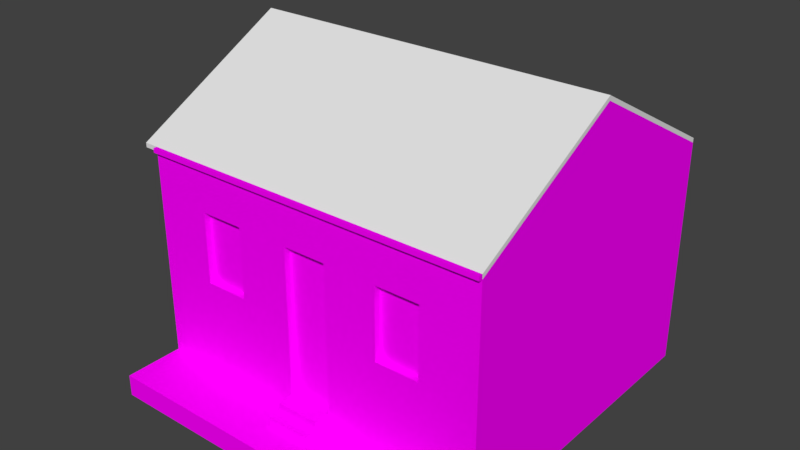 # Source: casasportocimento.blend  (saved by Blender 2.79.0; exported with 4.5.12 LTS)
import bpy
from mathutils import Matrix  # noqa: F401  (used for matrix-valued properties, if any)

bpy.ops.wm.read_factory_settings(use_empty=True)
scene = bpy.context.scene
scene.name = 'Scene'

# ---- collections
col_collection_1 = bpy.data.collections.new('Collection 1'); scene.collection.children.link(col_collection_1)

# ---- images (referenced by path relative to the original .blend; pixels are not part of the script)
import os
ASSET_DIR = os.environ.get("B2B_ASSET_DIR", "")  # directory of the original .blend (textures are referenced by path, not embedded)
HERE = os.path.dirname(os.path.abspath(__file__))  # packed textures are extracted next to this script under _unpacked/

def load_image(name, relpath, width, height, colorspace="sRGB"):
    """Load a texture the original file referenced (path relative to the .blend, or extracted next to this script)."""
    p = next((c for c in (os.path.join(HERE, relpath), os.path.join(ASSET_DIR, relpath)) if relpath and os.path.exists(c)), "")
    if p:
        img = bpy.data.images.load(p, check_existing=True)
        img.name = name
    else:  # same state as the original file: an image datablock whose file is absent (Cycles renders it pink)
        img = bpy.data.images.new(name, width, height)
        img.source = "FILE"
        img.filepath = "//" + (relpath or name)
    img.colorspace_settings.name = colorspace
    return img
img_parede16_jpg = load_image('Parede16.jpg', 'Parede16.jpg', 1024, 1024, 'sRGB')
img_t6_jpg = load_image('T6.jpg', 'T6.jpg', 1024, 1024, 'sRGB')
img_bake = load_image('Bake', 'Prontos/Porto_Cimento/Casa1.png', 1024, 1024, 'sRGB')

# ---- materials (node trees are filled in below, after node groups)
mat_paredes = bpy.data.materials.new('paredes')
mat_paredes.alpha_threshold = 0.0
mat_paredes.roughness = 0.5

# ---- material node trees
mat_paredes.use_nodes = True; mat_paredes.node_tree.nodes.clear()
_N = mat_paredes.node_tree.nodes; _L = mat_paredes.node_tree.links
n0 = _N.new('ShaderNodeTexImage'); n0.name = 'Image Texture'; n0.location = (-256, 279)
n0.width = 140
n0.image = img_parede16_jpg
n1 = _N.new('ShaderNodeTexImage'); n1.name = 'Image Texture.001'; n1.location = (-256, 279)
n1.width = 140
n1.image = img_parede16_jpg
n2 = _N.new('ShaderNodeTexImage'); n2.name = 'Image Texture.003'; n2.location = (-381, -36)
n2.width = 140
n2.image = img_t6_jpg
n3 = _N.new('ShaderNodeMix'); n3.name = 'Mix'; n3.location = (-36, 16)
n3.data_type = 'RGBA'
n3.inputs[0].default_value = 1.0
n3.inputs[6].default_value = (0.0, 0.0, 0.0, 1.0)
n4 = _N.new('ShaderNodeMix'); n4.name = 'Mix.001'; n4.location = (479, 188)
n4.data_type = 'RGBA'
n5 = _N.new('ShaderNodeValToRGB'); n5.name = 'ColorRamp'; n5.location = (208, -130)
n5.color_ramp.interpolation = 'EASE'
while len(n5.color_ramp.elements) > 1: n5.color_ramp.elements.remove(n5.color_ramp.elements[-1])
n5.color_ramp.elements[0].position = 0.2273; n5.color_ramp.elements[0].color = (0.0, 0.0, 0.0, 1.0)
_e = n5.color_ramp.elements.new(0.5273); _e.color = (1.0, 1.0, 1.0, 1.0)
n6 = _N.new('ShaderNodeTexNoise'); n6.name = 'Noise Texture'; n6.location = (-46, -190)
n6.inputs[2].default_value = 10.0
n7 = _N.new('ShaderNodeUVMap'); n7.name = 'UV Map'; n7.location = (-1082, 182)
n7.uv_map = 'parede'
n8 = _N.new('ShaderNodeTexImage'); n8.name = 'Image Texture.002'; n8.location = (-256, 279)
n8.width = 140
n8.image = img_parede16_jpg
n9 = _N.new('ShaderNodeBsdfDiffuse'); n9.name = 'Diffuse BSDF'; n9.location = (1239, 247)
n10 = _N.new('ShaderNodeOutputMaterial'); n10.name = 'Material Output'; n10.location = (1593, 329)
n11 = _N.new('ShaderNodeMapping'); n11.name = 'Mapping'; n11.location = (-725, -138)
n11.inputs[3].default_value = (5.0, 5.0, 5.0)
n12 = _N.new('ShaderNodeTexCoord'); n12.name = 'Texture Coordinate'; n12.location = (-1157, -347)
n13 = _N.new('ShaderNodeTexImage'); n13.name = 'Image Texture.004'; n13.location = (252, -698)
n13.width = 140
n13.image = img_bake
_L.new(n2.outputs[0], n3.inputs[7])
_L.new(n3.outputs[2], n4.inputs[6])
_L.new(n11.outputs[0], n2.inputs[0])
_L.new(n9.outputs[0], n10.inputs[0])
_L.new(n5.outputs[0], n4.inputs[0])
_L.new(n6.outputs[1], n5.inputs[0])
_L.new(n8.outputs[0], n4.inputs[7])
_L.new(n4.outputs[2], n9.inputs[0])
_L.new(n12.outputs[2], n11.inputs[0])
n10.is_active_output = True

# ---- world
world_world = bpy.data.worlds.new('World'); scene.world = world_world
world_world.color = (0.05088, 0.05088, 0.05088)
world_world.use_sun_shadow = False
world_world.sun_shadow_jitter_overblur = 0.0
world_world.cycles.sampling_method = 'MANUAL'

# ---- meshes
me_cube_006 = bpy.data.meshes.new('Cube.006')
me_cube_006.from_pydata([(-2.175, -2.165, -2.126), (-2.175, -2.165, 1.169), (-2.175, 2.367, -2.126), (-2.175, 2.367, 1.169), (2.82, -2.165, -2.126), (2.82, -2.165, 1.169), (2.82, 2.367, -2.126), (2.82, 2.367, 1.169), (-2.175, 0.1009, 2.393), (2.82, 0.1009, 2.393), (-2.175, -2.165, -1.819), (2.82, -2.165, -1.819), (-2.175, -3.0, -1.819), (2.82, -3.0, -1.819), (-2.175, -3.0, -2.126), (2.82, -3.0, -2.126), (-2.175, -2.165, -2.126), (0.01027, -3.0, -1.819), (0.01027, -2.165, -1.574), (0.6346, -2.165, -1.574), (0.6346, -3.0, -1.819), (0.6346, -2.165, -1.819), (0.01027, -2.165, -1.819)], [], [(0, 1, 8, 3, 2), (2, 3, 7, 6), (6, 7, 9, 5, 4), (4, 5, 1, 0), (2, 6, 4, 0), (9, 8, 1, 5), (7, 3, 8, 9), (10, 12, 13, 11), (12, 14, 15, 13), (10, 16, 14, 12), (18, 17, 20, 19), (18, 22, 17), (20, 21, 19)])
me_cube_006.use_remesh_preserve_volume = False
me_cube_006.use_remesh_preserve_attributes = False
me_cube_006.use_mirror_vertex_groups = False
me_cube_006.update()
me_cube_005 = bpy.data.meshes.new('Cube.005')
me_cube_005.from_pydata([(-2.982, -1.352, -1.954), (-2.982, -1.352, 1.087), (-2.982, 2.086, -1.954), (-2.982, 2.086, 1.084), (3.145, -1.352, -1.954), (3.145, -1.352, 1.087), (3.145, 2.086, -1.954), (3.145, 2.086, 1.084), (-2.982, 0.3673, 2.129), (3.145, 0.3673, 2.129), (-2.889, -2.186, -1.954), (3.238, -2.186, -1.954), (-2.889, -2.186, -2.74), (3.238, -2.186, -2.186), (2.581, -2.186, -1.954), (2.581, -1.352, -1.419), (1.58, -1.352, -1.419), (1.58, -2.186, -1.954), (1.58, -1.352, -1.954), (2.581, -1.352, -1.954)], [], [(0, 1, 8, 3, 2), (2, 3, 7, 6), (6, 7, 9, 5, 4), (4, 5, 1, 0), (2, 6, 4, 0), (9, 8, 1, 5), (7, 3, 8, 9), (0, 10, 11, 4), (10, 12, 13, 11), (15, 16, 17, 14), (15, 14, 19), (17, 16, 18), (11, 13, 4), (10, 0, 12)])
me_cube_005.use_remesh_preserve_volume = False
me_cube_005.use_remesh_preserve_attributes = False
me_cube_005.use_mirror_vertex_groups = False
me_cube_005.update()
me_cube_004 = bpy.data.meshes.new('Cube.004')
me_cube_004.from_pydata([(-3.003, -1.0, 1.596), (-3.003, 3.532, 1.596), (1.992, -1.0, 1.596), (1.992, 3.532, 1.596), (-3.003, 1.266, 2.82), (1.992, 1.266, 2.82), (-3.21, 1.266, 2.883), (-3.003, 3.532, 1.659), (1.992, 3.532, 1.659), (1.992, 1.266, 2.883), (1.992, -1.0, 1.659), (-3.003, -1.0, 1.659), (-3.21, 1.266, 2.82), (-3.21, 3.532, 1.596), (-3.21, -1.0, 1.596), (-3.21, 3.532, 1.659), (-3.21, -1.0, 1.659)], [], [(2, 5, 9, 10), (5, 3, 8, 9), (3, 1, 7, 8), (8, 7, 6, 9), (0, 11, 16, 14), (11, 6, 16), (13, 12, 6, 15), (12, 14, 16, 6), (7, 1, 13, 15), (1, 4, 12, 13), (6, 7, 15), (4, 0, 14, 12), (9, 6, 11, 10)])
_uv = me_cube_004.uv_layers.new(name='UVMap')
_uv.uv.foreach_set('vector', [0.0, 0.8493, 1.133, 1.461, 1.133, 1.493, 0.0, 0.881, 0.133, 0.4613, 1.266, -0.1507, 1.266, -0.119, 0.133, 0.493, 0.4958, 0.8493, -2.002, 0.8493, -2.002, 0.881, 0.4958, 0.881, 0.4958, 0.2661, -2.002, 0.2661, -2.002, -0.867, 0.4958, -0.867, 0.0, 0.0, 0.0, 0.0, 0.0, 0.0, 0.0, 0.0, 0.9983, -1.0, 0.9983, 0.133, 0.9983, -1.0, 0.2661, 0.8493, -0.867, 1.461, -0.867, 1.493, 0.2661, 0.881, 0.133, 0.4613, -1.0, -0.1507, -1.0, -0.119, 0.133, 0.493, -2.002, 0.881, -2.002, 0.8493, -2.002, 0.8493, -2.002, 0.881, 0.0, 0.0, 0.0, 0.0, 0.0, 0.0, 0.0, 0.0, -2.002, -0.867, -2.002, 0.2661, -2.002, 0.2661, 0.0, 0.0, 0.0, 0.0, 0.0, 0.0, 0.0, 0.0, 0.4958, 0.133, -2.002, 0.133, -0.7529, 0.0, 0.4958, 0.0])
me_cube_004.use_remesh_preserve_volume = False
me_cube_004.use_remesh_preserve_attributes = False
me_cube_004.use_mirror_vertex_groups = False
me_cube_004.update()
me_cube_003 = bpy.data.meshes.new('Cube.003')
me_cube_003.from_pydata([(-3.325, -0.1857, -0.5258), (-3.325, -0.1857, 1.874), (-3.325, 3.252, -0.5258), (-3.325, 3.252, 1.874), (1.144, -0.1857, -0.5258), (1.144, -0.1857, 1.874), (2.709, 3.252, -0.5258), (-3.325, 1.533, 2.919), (-1.489, -0.1857, 1.874), (-1.489, -0.1857, -0.5258), (2.709, -0.1857, 1.874), (-2.866, -0.1857, 1.319), (-2.866, -0.1857, 0.3966), (-1.948, -0.1857, 1.319), (-1.948, -0.1857, 0.3966), (2.709, 3.252, 1.874), (-1.03, -0.1857, 1.319), (-1.03, -0.1857, 0.3966), (2.709, 1.533, 2.919), (-0.1114, -0.1857, 1.319), (-0.1114, -0.1857, 0.3966), (-1.948, -0.1258, 1.319), (-2.866, -0.1258, 1.319), (-1.948, -0.1258, 0.3966), (-2.866, -0.1258, 0.3966), (-0.1114, -0.1258, 1.319), (-1.03, -0.1258, 1.319), (-0.1114, -0.1258, 0.3966), (-1.03, -0.1258, 0.3966), (2.709, -0.1857, -0.5258), (2.145, -0.1857, -0.5258), (2.145, -0.08543, 1.356), (1.144, -0.08543, 1.356), (2.145, -0.08543, -0.5258), (1.144, -0.08543, -0.5258), (1.144, -0.4413, -0.5258), (2.145, -0.4413, -0.5258), (1.144, -0.4413, -0.6654), (2.145, -0.4413, -0.6654), (1.144, -0.585, -0.6654), (2.145, -0.585, -0.6654), (1.144, -0.585, -0.8407), (2.145, -0.585, -0.8407), (-3.325, -0.1857, -1.061), (-3.325, 3.252, -1.061), (1.144, -0.1857, -1.061), (2.709, 3.252, -1.061), (-1.489, -0.1857, -1.061), (2.709, -0.1857, -1.061), (2.145, -0.1857, -1.061), (1.144, -0.1857, -1.061), (1.144, -0.7334, -0.8407), (2.145, -0.7334, -0.8407), (1.144, -0.7334, -1.061), (2.145, -0.7334, -1.061), (-3.325, -1.02, -1.061), (1.144, -1.02, -1.061), (-1.489, -1.02, -1.061), (2.709, -1.02, -1.061), (-3.325, -1.02, -1.292), (1.144, -1.02, -1.336), (-1.489, -1.02, -1.467), (2.709, -1.02, -1.292), (-3.325, -0.1857, -1.292), (2.709, -0.1857, -1.292), (1.144, -0.1857, 1.356), (2.145, -0.1857, 1.356), (-3.325, -1.02, -1.599)], [], [(0, 1, 7, 3, 2), (15, 18, 10), (4, 65, 19, 20), (17, 16, 8, 9), (12, 11, 1, 0), (9, 14, 12, 0), (4, 20, 17, 9), (12, 14, 23, 24), (19, 5, 8, 16), (9, 8, 13, 14), (13, 8, 1, 11), (16, 17, 28, 26), (15, 10, 29, 6), (27, 25, 26, 28), (23, 21, 22, 24), (19, 16, 26, 25), (14, 13, 21, 23), (11, 12, 24, 22), (17, 20, 27, 28), (13, 11, 22, 21), (20, 19, 25, 27), (32, 34, 33, 31), (32, 65, 4, 34), (31, 33, 30, 66), (9, 0, 43, 47), (3, 15, 6, 2), (34, 4, 30, 33), (30, 4, 35, 36), (36, 35, 37, 38), (38, 37, 39, 40), (40, 39, 41, 42), (6, 29, 48, 46), (2, 6, 46, 44), (4, 9, 47, 45), (0, 2, 44, 43), (30, 48, 29), (48, 30, 4, 45), (35, 4, 50), (37, 35, 50), (39, 37, 50), (41, 39, 50), (40, 42, 49), (38, 40, 49), (36, 38, 49), (30, 36, 49), (42, 41, 51, 52), (52, 51, 53, 54), (52, 54, 49), (50, 51, 41), (51, 50, 53), (42, 52, 49), (48, 45, 56, 58), (47, 43, 55, 57), (45, 47, 57, 56), (58, 56, 60, 62), (57, 55, 59, 61), (56, 57, 61, 60), (63, 59, 55, 43), (48, 58, 62, 64), (66, 65, 32, 31), (10, 5, 65, 66), (19, 65, 5), (10, 66, 30, 29), (61, 59, 67)])
_uv = me_cube_003.uv_layers.new(name='UVMap')
_uv.uv.foreach_set('vector', [0.6248, 0.0002528, 0.8887, 0.0002528, 0.9963, 0.1772, 0.8887, 0.3541, 0.6248, 0.3541, 0.9953, 0.6357, 0.8183, 0.7433, 0.6414, 0.6357, 0.4602, 0.393, 0.4602, 0.5878, 0.331, 0.5828, 0.331, 0.4879, 0.2365, 0.4879, 0.2365, 0.5828, 0.1892, 0.64, 0.1892, 0.3761, 0.0475, 0.4879, 0.0475, 0.5828, 0.0002549, 0.64, 0.0002528, 0.3761, 0.1892, 0.3761, 0.142, 0.4879, 0.0475, 0.4879, 0.0002528, 0.3761, 0.4602, 0.393, 0.331, 0.4879, 0.2365, 0.4879, 0.1892, 0.3761, 0.3909, 0.9562, 0.2964, 0.9562, 0.2964, 0.9501, 0.3909, 0.9501, 0.331, 0.5828, 0.4602, 0.64, 0.1892, 0.64, 0.2365, 0.5828, 0.1892, 0.3761, 0.1892, 0.64, 0.142, 0.5828, 0.142, 0.4879, 0.142, 0.5828, 0.1892, 0.64, 0.0002549, 0.64, 0.0475, 0.5828, 0.107, 0.9496, 0.01207, 0.9496, 0.01207, 0.9434, 0.107, 0.9434, 0.9953, 0.6357, 0.6414, 0.6357, 0.6414, 0.3718, 0.9953, 0.3718, 0.8687, 0.7193, 0.9918, 0.7193, 0.9918, 0.8418, 0.8687, 0.8418, 0.8687, 0.7193, 0.9918, 0.7193, 0.9918, 0.8418, 0.8687, 0.8418, 0.2015, 0.9496, 0.107, 0.9496, 0.107, 0.9434, 0.2015, 0.9434, 0.2964, 0.9562, 0.2015, 0.9562, 0.2015, 0.9501, 0.2964, 0.9501, 0.107, 0.9562, 0.01207, 0.9562, 0.01207, 0.9501, 0.107, 0.9501, 0.3909, 0.9496, 0.2964, 0.9496, 0.2964, 0.9434, 0.3909, 0.9434, 0.2015, 0.9562, 0.107, 0.9562, 0.107, 0.9501, 0.2015, 0.9501, 0.2964, 0.9496, 0.2015, 0.9496, 0.2015, 0.9434, 0.2964, 0.9434, 0.9811, 0.9954, 0.638, 0.9954, 0.638, 0.8523, 0.9811, 0.8523, 0.2591, 0.9567, 0.2591, 0.9671, 0.4602, 0.393, 0.01207, 0.9567, 0.362, 0.9567, 0.609, 0.9567, 0.5632, 0.393, 0.362, 0.9671, 0.1892, 0.3761, 0.0002528, 0.3761, 0.0002528, 0.3761, 0.1892, 0.3761, 0.0002528, 0.6578, 0.6212, 0.6578, 0.6212, 0.9217, 0.0002528, 0.9217, 0.01207, 0.9567, 0.01207, 0.9671, 0.5632, 0.393, 0.609, 0.9567, 0.5632, 0.393, 0.4602, 0.393, 0.4602, 0.393, 0.5632, 0.393, 0.5632, 0.393, 0.4602, 0.393, 0.4602, 0.393, 0.5632, 0.393, 0.5632, 0.393, 0.4602, 0.393, 0.4602, 0.393, 0.5632, 0.393, 0.5632, 0.393, 0.4602, 0.393, 0.4602, 0.393, 0.5632, 0.393, 0.9953, 0.3718, 0.6414, 0.3718, 0.6414, 0.3718, 0.9953, 0.3718, 0.0002528, 0.9217, 0.6212, 0.9217, 0.6212, 0.9217, 0.0002528, 0.9217, 0.4602, 0.393, 0.1892, 0.3761, 0.1892, 0.3761, 0.4602, 0.393, 0.6248, 0.0002528, 0.6248, 0.3541, 0.6248, 0.3541, 0.6248, 0.0002528, 0.5632, 0.393, 0.6414, 0.3718, 0.6414, 0.3718, 0.0, 0.0, 0.0, 0.0, 0.0, 0.0, 0.0, 0.0, 0.4602, 0.393, 0.4602, 0.393, 0.0, 0.0, 0.4602, 0.393, 0.4602, 0.393, 0.0, 0.0, 0.4602, 0.393, 0.4602, 0.393, 0.0, 0.0, 0.4602, 0.393, 0.4602, 0.393, 0.0, 0.0, 0.5632, 0.393, 0.5632, 0.393, 0.0, 0.0, 0.5632, 0.393, 0.5632, 0.393, 0.0, 0.0, 0.5632, 0.393, 0.5632, 0.393, 0.0, 0.0, 0.5632, 0.393, 0.5632, 0.393, 0.0, 0.0, 0.5632, 0.393, 0.4602, 0.393, 0.4602, 0.393, 0.5632, 0.393, 0.5632, 0.393, 0.4602, 0.393, 0.4602, 0.393, 0.5632, 0.393, 0.5632, 0.393, 0.5632, 0.393, 0.0, 0.0, 0.0, 0.0, 0.4602, 0.393, 0.4602, 0.393, 0.4602, 0.393, 0.0, 0.0, 0.4602, 0.393, 0.5632, 0.393, 0.5632, 0.393, 0.0, 0.0, 0.0, 0.0, 0.0, 0.0, 0.0, 0.0, 0.0, 0.0, 0.1892, 0.3761, 0.0002528, 0.3761, 0.0002528, 0.3761, 0.1892, 0.3761, 0.4602, 0.393, 0.1892, 0.3761, 0.1892, 0.3761, 0.4602, 0.393, 0.0, 0.0, 0.0, 0.0, 0.0, 0.0, 0.0, 0.0, 0.1892, 0.3761, 0.0002528, 0.3761, 0.0002528, 0.3761, 0.1892, 0.3761, 0.4602, 0.393, 0.1892, 0.3761, 0.1892, 0.3761, 0.4602, 0.393, 0.0, 0.0, 0.0002528, 0.3761, 0.0002528, 0.3761, 0.0002528, 0.3761, 0.0, 0.0, 0.0, 0.0, 0.0, 0.0, 0.0, 0.0, 0.362, 0.9671, 0.2591, 0.9671, 0.2591, 0.9567, 0.362, 0.9567, 0.0, 0.0, 0.0, 0.0, 0.0, 0.0, 0.0, 0.0, 0.331, 0.5828, 0.4602, 0.5878, 0.4602, 0.64, 0.6212, 0.64, 0.5632, 0.5867, 0.5632, 0.393, 0.6212, 0.3761, 0.1892, 0.3761, 0.0002528, 0.3761, 0.0, 0.0])
me_cube_003.use_remesh_preserve_volume = False
me_cube_003.use_remesh_preserve_attributes = False
me_cube_003.use_mirror_vertex_groups = False
me_cube_003.update()
me_cube_002 = bpy.data.meshes.new('Cube.002')
me_cube_002.from_pydata([(-3.647, -1.345, -0.3491), (-3.647, 2.093, -0.3491), (0.8217, -1.345, -0.3491), (-3.647, 0.3739, 0.6961), (-3.647, 0.3739, 0.7993), (-3.647, 2.093, -0.246), (-3.74, -1.496, -0.3378), (-3.74, -1.496, -0.441), (-1.811, -1.345, -0.3491), (2.577, 2.093, -0.246), (2.387, -1.345, -0.3491), (2.387, 2.093, -0.3491), (2.387, 0.3739, 0.6961), (2.577, 0.3739, 0.7993), (2.577, -1.496, -0.3378), (2.577, -1.496, -0.441), (1.823, -1.345, -0.3491), (2.387, 0.3739, 0.6961), (2.387, -1.345, -0.3491), (2.577, -1.496, -0.3378), (2.387, 2.093, -0.3491), (2.577, 0.3739, 0.6961), (2.577, 2.093, -0.3491), (-3.74, 0.3739, 0.6961), (-3.74, 0.3739, 0.7993)], [(12, 10)], [(4, 13, 9, 5), (7, 15, 14, 6), (1, 3, 4, 5), (4, 6, 14, 13), (0, 8, 2, 16, 10, 15, 7), (3, 0, 7, 23), (4, 3, 23, 24), (18, 17, 21, 15), (11, 9, 20), (1, 5, 9, 11), (20, 9, 22), (17, 20, 22, 21), (12, 11, 20, 17), (15, 21, 13, 19), (21, 22, 9, 13), (23, 7, 6, 24), (6, 4, 24)])
_uv = me_cube_002.uv_layers.new(name='UVMap')
_uv.uv.foreach_set('vector', [0.4958, 0.8595, 3.513, 0.8595, 3.513, 1.719, 0.4958, 1.719, 0.4958, 0.9244, 3.513, 0.9244, 3.513, 0.976, 0.4958, 0.976, 0.7191, 0.9704, -0.1405, 1.493, -0.1405, 1.545, 0.7191, 1.022, 0.4958, 0.8595, 0.4958, -0.07525, 3.513, -0.07525, 3.513, 0.8595, 0.4958, 0.0, 1.414, 0.0, 2.73, 0.0, 3.231, 0.0, 3.513, 0.0, 3.513, -0.07525, 0.4958, -0.07525, 0.0, 0.0, 0.0, 0.0, 0.0, 0.0, 0.0, 0.0, -0.1405, 1.545, -0.1405, 1.493, -0.1405, 1.493, -0.1405, 1.545, 0.0, 0.0, 0.0, 0.0, 0.0, 0.0, 0.0, 0.0, 1.513, 0.9704, 1.513, 1.022, 1.513, 0.9704, -1.504, 0.9704, -1.504, 1.022, 1.513, 1.022, 1.513, 0.9704, 1.513, 0.9704, 1.513, 1.022, 1.513, 0.9704, 0.0, 0.0, 0.0, 0.0, 0.0, 0.0, 0.0, 0.0, 0.0, 0.0, 0.0, 0.0, 0.0, 0.0, 0.0, 0.0, 0.0, 0.9704, 0.8595, 1.493, 0.8595, 1.545, -0.07525, 0.976, 0.8595, 0.493, 1.719, -0.02965, 1.719, 0.02194, 0.8595, 0.5446, 0.8595, 0.493, 0.0, -0.02965, -0.07525, -0.02398, 0.8595, 0.5446, 0.4958, -0.07525, 0.4958, 0.8595, 0.4958, 0.8595])
me_cube_002.use_remesh_preserve_volume = False
me_cube_002.use_remesh_preserve_attributes = False
me_cube_002.use_mirror_vertex_groups = False
me_cube_002.update()
me_cube_001 = bpy.data.meshes.new('Cube.001')
me_cube_001.from_pydata([(-3.003, -1.0, -1.329), (-3.003, -1.0, 1.596), (-3.003, 3.532, -1.635), (-3.003, 3.532, 1.596), (1.992, -1.0, 1.596), (1.992, 3.532, -1.635), (1.992, 3.532, 1.596), (-3.003, 1.266, 2.82), (1.992, 1.266, 2.82), (0.5673, -1.0, -0.0001729), (-2.203, -1.0, -0.0001729), (-0.5059, -1.0, 1.596), (-0.818, -1.0, -1.329), (-0.1937, -1.0, -1.329), (-0.818, -1.231, -1.084), (-0.818, -1.395, -1.329), (-0.1937, -1.231, -1.084), (-1.579, -1.0, -0.0001729), (-1.579, -1.0, 0.9997), (0.5673, -1.0, 0.9997), (-0.1937, -1.395, -1.329), (-2.203, -1.0, 0.9997), (1.192, -1.0, 0.9997), (-0.818, -1.0, 0.9997), (-0.1937, -1.0, 0.9997), (1.192, -1.0, -0.0001729), (-0.818, -1.0, -1.084), (-0.1937, -1.0, -1.084), (0.5673, -0.8998, -0.0001729), (-0.1937, -1.231, -1.206), (-0.1937, -1.395, -1.206), (0.5673, -0.8998, 0.9997), (-0.818, -1.231, -1.206), (-0.818, -1.395, -1.206), (-2.203, -0.8998, 0.9997), (-2.203, -0.8998, -0.0001729), (1.192, -0.8998, 0.9997), (1.192, -0.8998, -0.0001729), (-1.579, -0.8998, -0.0001729), (-1.579, -0.8998, 0.9997), (-0.1937, -0.8998, 0.9997), (-0.818, -0.8998, 0.9997), (-0.818, -0.8998, -1.084), (-0.1937, -0.8998, -1.084), (1.992, -1.0, 1.659), (-3.003, -1.0, 1.659), (-0.5059, -1.0, 1.659), (-0.5059, -1.053, 1.596), (-0.5059, -1.053, 1.659), (1.992, -1.053, 1.596), (-3.003, -1.053, 1.596), (1.992, -1.053, 1.659), (-3.003, -1.053, 1.659), (-3.003, -1.834, -1.329), (1.992, -1.834, -1.329), (-0.818, -1.834, -1.329), (-0.1937, -1.834, -1.329), (-3.003, -1.0, -1.635), (-3.003, -1.834, -1.635), (1.992, -1.834, -1.635), (-0.818, -1.834, -1.635), (-0.1937, -1.834, -1.635), (1.992, -1.0, -1.329), (1.992, -1.0, -1.635)], [], [(1, 7, 3), (2, 3, 6, 5), (6, 8, 4), (23, 18, 17, 26), (5, 6, 4, 62), (0, 1, 3, 2), (12, 17, 10, 0), (22, 4, 11, 19), (11, 18, 23), (18, 11, 1, 21), (19, 24, 27, 9), (62, 25, 9, 13), (19, 9, 28, 31), (62, 4, 22, 25), (22, 19, 31, 36), (11, 24, 19), (9, 27, 13), (23, 26, 42, 41), (27, 26, 14, 16), (11, 23, 24), (0, 10, 21, 1), (12, 15, 33, 32), (13, 27, 16, 29), (26, 17, 12), (15, 20, 30, 33), (33, 30, 29, 32), (14, 32, 29, 16), (26, 12, 32, 14), (20, 13, 29, 30), (41, 42, 43, 40), (38, 39, 34, 35), (37, 36, 31, 28), (10, 17, 38, 35), (17, 18, 39, 38), (27, 24, 40, 43), (21, 10, 35, 34), (26, 27, 43, 42), (24, 23, 41, 40), (25, 22, 36, 37), (9, 25, 37, 28), (18, 21, 34, 39), (1, 11, 47, 50), (44, 46, 48, 51), (50, 47, 48, 52), (47, 49, 51, 48), (46, 45, 52, 48), (4, 44, 51, 49), (45, 1, 50, 52), (11, 4, 49, 47), (53, 55, 15), (54, 20, 56), (20, 15, 55, 56), (55, 53, 58, 60), (56, 55, 60, 61), (53, 0, 57, 58), (54, 56, 61, 59), (0, 2, 57), (54, 59, 63, 62), (62, 13, 20, 54), (0, 53, 15, 12), (62, 63, 5)])
_uv = me_cube_001.uv_layers.new(name='UVMap')
_uv.uv.foreach_set('vector', [0.403, 0.7719, 0.2483, 0.8574, 0.09357, 0.7719, 0.0169, 0.009757, 0.1454, 0.009757, 0.1454, 0.2459, 0.0169, 0.2459, 0.8547, 0.7643, 0.7024, 0.8485, 0.55, 0.7643, 0.5852, 0.3024, 0.5852, 0.3801, 0.4831, 0.3801, 0.3935, 0.3024, 0.8547, 0.542, 0.8547, 0.7643, 0.55, 0.7643, 0.55, 0.5631, 0.403, 0.5677, 0.403, 0.7719, 0.09357, 0.7719, 0.09357, 0.5463, 0.3685, 0.3024, 0.4831, 0.3801, 0.4831, 0.4439, 0.3685, 0.5256, 0.5852, 0.09723, 0.6461, 0.01555, 0.6461, 0.2706, 0.5852, 0.161, 0.6461, 0.2706, 0.5852, 0.3801, 0.5852, 0.3024, 0.5852, 0.3801, 0.6461, 0.2706, 0.6461, 0.5256, 0.5852, 0.4439, 0.5852, 0.161, 0.5852, 0.2387, 0.3935, 0.2387, 0.4831, 0.161, 0.3685, 0.01555, 0.4831, 0.09723, 0.4831, 0.161, 0.3685, 0.2387, 0.3319, 0.9694, 0.5067, 0.9695, 0.5067, 0.987, 0.3319, 0.9869, 0.3685, 0.01555, 0.6461, 0.01555, 0.5852, 0.09723, 0.4831, 0.09723, 0.2227, 0.9694, 0.3319, 0.9694, 0.3319, 0.9869, 0.2227, 0.9869, 0.6461, 0.2706, 0.5852, 0.2387, 0.5852, 0.161, 0.4831, 0.161, 0.3935, 0.2387, 0.3685, 0.2387, 0.494, 0.8842, 0.1656, 0.8842, 0.1656, 0.8667, 0.494, 0.8667, 0.9147, 0.1101, 0.8185, 0.1101, 0.8185, 0.07448, 0.9147, 0.07448, 0.6461, 0.2706, 0.5852, 0.3024, 0.5852, 0.2387, 0.3685, 0.5256, 0.4831, 0.4439, 0.5852, 0.4439, 0.6461, 0.5256, 0.7578, 0.01164, 0.8185, 0.01164, 0.8185, 0.03048, 0.7934, 0.03048, 0.9755, 0.01164, 0.9755, 0.04931, 0.9399, 0.04931, 0.9399, 0.03048, 0.3935, 0.3024, 0.4831, 0.3801, 0.3685, 0.3024, 0.8185, 0.01164, 0.9147, 0.01164, 0.9147, 0.03048, 0.8185, 0.03048, 0.8185, 0.03048, 0.9147, 0.03048, 0.9147, 0.05564, 0.8185, 0.05564, 0.8185, 0.07448, 0.8185, 0.05564, 0.9147, 0.05564, 0.9147, 0.07448, 0.7578, 0.04931, 0.7578, 0.01164, 0.7934, 0.03048, 0.7934, 0.04931, 0.9147, 0.01164, 0.9755, 0.01164, 0.9399, 0.03048, 0.9147, 0.03048, 0.1668, 0.5301, 0.1668, 0.01035, 0.3396, 0.01035, 0.3396, 0.5301, 0.981, 0.1411, 0.981, 0.4871, 0.7649, 0.4871, 0.7649, 0.1411, 0.981, 0.1411, 0.981, 0.4871, 0.7649, 0.4871, 0.7649, 0.1411, 0.1571, 0.9683, 0.0479, 0.9684, 0.0479, 0.9508, 0.1571, 0.9508, 0.6159, 0.9684, 0.4411, 0.9683, 0.4411, 0.9508, 0.6159, 0.9508, 0.9315, 0.8842, 0.6032, 0.8842, 0.6032, 0.8667, 0.9315, 0.8667, 0.3319, 0.9683, 0.1571, 0.9683, 0.1571, 0.9508, 0.3319, 0.9508, 0.8185, 0.1101, 0.9147, 0.1101, 0.9147, 0.1255, 0.8185, 0.1255, 0.6032, 0.8842, 0.494, 0.8842, 0.494, 0.8667, 0.6032, 0.8667, 0.04791, 0.9693, 0.2227, 0.9694, 0.2227, 0.9869, 0.0479, 0.9868, 0.5067, 0.9695, 0.6159, 0.9695, 0.6159, 0.987, 0.5067, 0.987, 0.4411, 0.9683, 0.3319, 0.9683, 0.3319, 0.9508, 0.4411, 0.9508, 0.9357, 0.9373, 0.4978, 0.9373, 0.4978, 0.9281, 0.9357, 0.9281, 0.05985, 0.9077, 0.4978, 0.9077, 0.4978, 0.917, 0.05985, 0.917, 0.9357, 0.9281, 0.4978, 0.9281, 0.4978, 0.917, 0.9357, 0.9169, 0.4978, 0.9281, 0.05985, 0.9281, 0.05985, 0.917, 0.4978, 0.917, 0.4978, 0.9077, 0.9357, 0.9077, 0.9357, 0.9169, 0.4978, 0.917, 0.05064, 0.9281, 0.05064, 0.917, 0.05985, 0.917, 0.05985, 0.9281, 0.9449, 0.9169, 0.9449, 0.9281, 0.9357, 0.9281, 0.9357, 0.9169, 0.4978, 0.9373, 0.05985, 0.9373, 0.05985, 0.9281, 0.4978, 0.9281, 0.6464, 0.4148, 0.6464, 0.2401, 0.6823, 0.2401, 0.6464, 0.01555, 0.6823, 0.1902, 0.6464, 0.1902, 0.6823, 0.1902, 0.6823, 0.2401, 0.6464, 0.2401, 0.6464, 0.1902, 0.74, 0.2401, 0.74, 0.4148, 0.7149, 0.4148, 0.7149, 0.2401, 0.74, 0.1902, 0.74, 0.2401, 0.7149, 0.2401, 0.7149, 0.1902, 0.4599, 0.5677, 0.403, 0.5677, 0.403, 0.5463, 0.4599, 0.5463, 0.74, 0.01555, 0.74, 0.1902, 0.7149, 0.1902, 0.7149, 0.01555, 0.403, 0.5677, 0.09357, 0.5463, 0.403, 0.5463, 0.4939, 0.5631, 0.4939, 0.542, 0.55, 0.542, 0.55, 0.5631, 0.7146, 0.01555, 0.7146, 0.1902, 0.6823, 0.1902, 0.6464, 0.01555, 0.7146, 0.4148, 0.6464, 0.4148, 0.6823, 0.2401, 0.7146, 0.2401, 0.55, 0.5631, 0.55, 0.542, 0.8547, 0.542])
me_cube_001.materials.append(mat_paredes)
me_cube_001.use_remesh_preserve_volume = False
me_cube_001.use_remesh_preserve_attributes = False
me_cube_001.use_mirror_vertex_groups = False
me_cube_001.update()

# ---- objects
ob_cube_005 = bpy.data.objects.new('Cube.005', me_cube_006)
ob_cube_004 = bpy.data.objects.new('Cube.004', me_cube_005)
ob_cube_003 = bpy.data.objects.new('Cube.003', me_cube_004)
ob_cube_002 = bpy.data.objects.new('Cube.002', me_cube_003)
ob_cube_001 = bpy.data.objects.new('Cube.001', me_cube_002)
ob_cube = bpy.data.objects.new('Cube', me_cube_001)

# ---- transforms, parenting, visibility, modifiers, constraints
ob_cube_005.location = (-0.8283, 8.714, 1.593)
ob_cube_005.hide_render = True
ob_cube_005.lineart.crease_threshold = 0.0
ob_cube_004.location = (4.881, 7.901, 1.96)
ob_cube_004.hide_render = True
ob_cube_004.lineart.crease_threshold = 0.0
ob_cube_003.location = (0.0, 0.0, 1.103)
ob_cube_003.lineart.crease_threshold = 0.0
ob_cube_002.location = (5.331, -0.8143, 1.067)
ob_cube_002.hide_render = True
ob_cube_002.lineart.crease_threshold = 0.0
ob_cube_001.location = (5.653, 0.3451, 3.29)
ob_cube_001.hide_render = True
ob_cube_001.lineart.crease_threshold = 0.0
ob_cube.location = (0.0, 0.0, 1.103)
ob_cube.lineart.crease_threshold = 0.0

# ---- collection membership
col_collection_1.objects.link(ob_cube_005)
col_collection_1.objects.link(ob_cube_004)
col_collection_1.objects.link(ob_cube_003)
col_collection_1.objects.link(ob_cube_002)
col_collection_1.objects.link(ob_cube_001)
col_collection_1.objects.link(ob_cube)

# ---- scene / render settings (as saved in the file)
scene.frame_start = 1; scene.frame_end = 250; scene.frame_set(1)
scene.render.engine = 'CYCLES'
scene.render.resolution_percentage = 50
scene.render.dither_intensity = 0.0
scene.cycles.use_denoising = False
scene.cycles.samples = 256
scene.cycles.sampling_pattern = 'TABULATED_SOBOL'
scene.cycles.use_adaptive_sampling = False
scene.cycles.use_light_tree = False
scene.cycles.caustics_reflective = False
scene.cycles.caustics_refractive = False
scene.cycles.blur_glossy = 0.0
scene.cycles.sample_clamp_indirect = 0.0
scene.cycles.bake_type = 'ENVIRONMENT'
scene.view_settings.view_transform = 'Standard'
bpy.context.view_layer.update()

# ---- added for rendering (the .blend has no active camera and no usable light): camera, sun
cam_auto = bpy.data.cameras.new('AutoCamera')
cam_auto.lens = 50.0
cam_auto.sensor_width = 36.0
cam_auto.clip_end = 1000.0
ob_auto_camera = bpy.data.objects.new('AutoCamera', cam_auto)
scene.collection.objects.link(ob_auto_camera)
ob_auto_camera.location = (7.47126, -8.84738, 8.19086)
ob_auto_camera.rotation_euler = (1.09748, -7.21219e-08, 0.694738)
scene.camera = ob_auto_camera
light_auto_sun = bpy.data.lights.new('AutoSun', 'SUN')
light_auto_sun.energy = 3.0
light_auto_sun.angle = 0.0523599
ob_auto_sun = bpy.data.objects.new('AutoSun', light_auto_sun)
scene.collection.objects.link(ob_auto_sun)
ob_auto_sun.rotation_euler = (0.872665, 0.174533, 0.523599)
bpy.context.view_layer.update()
